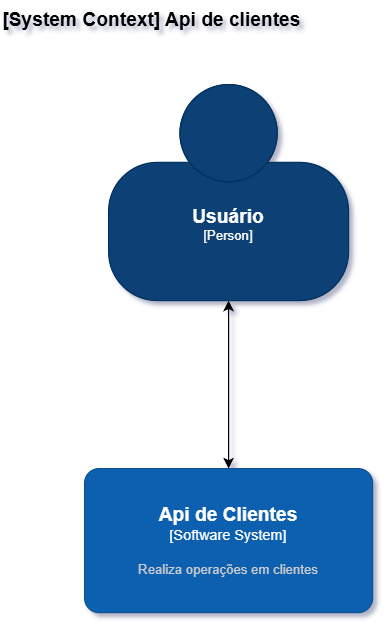

The diagram above was exported from draw.io. Its source (the exported page's mxGraphModel, read from the mxfile embedded in the PNG):
<mxGraphModel dx="1434" dy="1915" grid="1" gridSize="10" guides="1" tooltips="1" connect="1" arrows="1" fold="1" page="1" pageScale="1" pageWidth="827" pageHeight="1169" math="0" shadow="0">
  <root>
    <mxCell id="0" />
    <mxCell id="1" parent="0" />
    <mxCell id="2" style="edgeStyle=orthogonalEdgeStyle;rounded=0;orthogonalLoop=1;jettySize=auto;html=1;startArrow=classic;startFill=1;" edge="1" source="3" target="4" parent="1">
      <mxGeometry relative="1" as="geometry" />
    </mxCell>
    <object placeholders="1" c4Name="Usuário" c4Type="Person" c4Description="" label="&lt;font style=&quot;font-size: 16px&quot;&gt;&lt;b&gt;%c4Name%&lt;/b&gt;&lt;/font&gt;&lt;div&gt;[%c4Type%]&lt;/div&gt;&lt;br&gt;&lt;div&gt;&lt;font style=&quot;font-size: 11px&quot;&gt;&lt;font color=&quot;#cccccc&quot;&gt;%c4Description%&lt;/font&gt;&lt;/div&gt;" id="3">
      <mxCell style="html=1;fontSize=11;dashed=0;whiteSpace=wrap;fillColor=#083F75;strokeColor=#06315C;fontColor=#ffffff;shape=mxgraph.c4.person2;align=center;metaEdit=1;points=[[0.5,0,0],[1,0.5,0],[1,0.75,0],[0.75,1,0],[0.5,1,0],[0.25,1,0],[0,0.75,0],[0,0.5,0]];resizable=0;" vertex="1" parent="1">
        <mxGeometry x="90" y="-250" width="200" height="180" as="geometry" />
      </mxCell>
    </object>
    <object placeholders="1" c4Name="Api de Clientes" c4Type="Software System" c4Description="Realiza operações em clientes" label="&lt;font style=&quot;font-size: 16px&quot;&gt;&lt;b&gt;%c4Name%&lt;/b&gt;&lt;/font&gt;&lt;div&gt;[%c4Type%]&lt;/div&gt;&lt;br&gt;&lt;div&gt;&lt;font style=&quot;font-size: 11px&quot;&gt;&lt;font color=&quot;#cccccc&quot;&gt;%c4Description%&lt;/font&gt;&lt;/div&gt;" id="4">
      <mxCell style="rounded=1;whiteSpace=wrap;html=1;labelBackgroundColor=none;fillColor=#1061B0;fontColor=#ffffff;align=center;arcSize=10;strokeColor=#0D5091;metaEdit=1;resizable=0;points=[[0.25,0,0],[0.5,0,0],[0.75,0,0],[1,0.25,0],[1,0.5,0],[1,0.75,0],[0.75,1,0],[0.5,1,0],[0.25,1,0],[0,0.75,0],[0,0.5,0],[0,0.25,0]];" vertex="1" parent="1">
        <mxGeometry x="70" y="70" width="240" height="120" as="geometry" />
      </mxCell>
    </object>
    <object placeholders="1" c4Name="[System Context] Api de clientes" c4Type="ContainerScopeBoundary" c4Description="" label="&lt;font style=&quot;font-size: 16px&quot;&gt;&lt;b&gt;&lt;div style=&quot;text-align: left&quot;&gt;%c4Name%&lt;/div&gt;&lt;/b&gt;&lt;/font&gt;&lt;div style=&quot;text-align: left&quot;&gt;%c4Description%&lt;/div&gt;" id="5">
      <mxCell style="text;html=1;strokeColor=none;fillColor=none;align=left;verticalAlign=top;whiteSpace=wrap;rounded=0;metaEdit=1;allowArrows=0;resizable=1;rotatable=0;connectable=0;recursiveResize=0;expand=0;pointerEvents=0;points=[[0.25,0,0],[0.5,0,0],[0.75,0,0],[1,0.25,0],[1,0.5,0],[1,0.75,0],[0.75,1,0],[0.5,1,0],[0.25,1,0],[0,0.75,0],[0,0.5,0],[0,0.25,0]];" vertex="1" parent="1">
        <mxGeometry y="-320" width="260" height="40" as="geometry" />
      </mxCell>
    </object>
  </root>
</mxGraphModel>